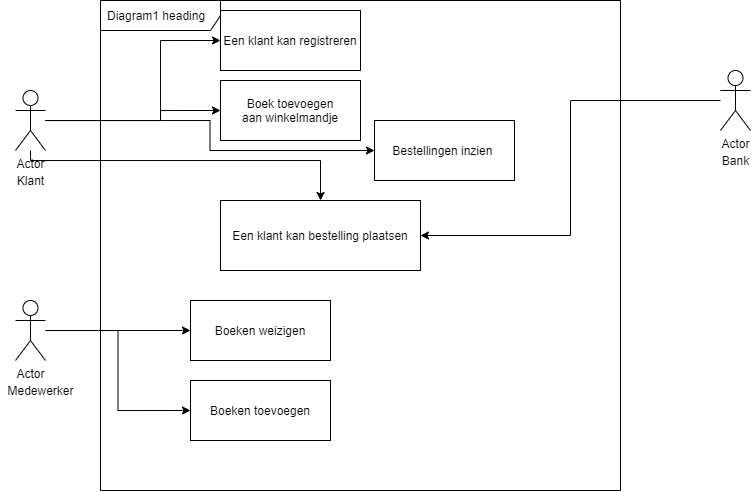

The diagram above was exported from draw.io. Its source (the exported page's mxGraphModel, read from the mxfile embedded in the PNG):
<mxGraphModel dx="881" dy="383" grid="1" gridSize="10" guides="1" tooltips="1" connect="1" arrows="1" fold="1" page="1" pageScale="1" pageWidth="827" pageHeight="1169" math="0" shadow="0">
  <root>
    <mxCell id="0" />
    <mxCell id="1" parent="0" />
    <mxCell id="7BnTfIwpa3QQF1gk40V5-11" value="Diagram1 heading" style="shape=umlFrame;whiteSpace=wrap;html=1;width=120;height=30;boundedLbl=1;verticalAlign=middle;align=left;spacingLeft=5;" vertex="1" parent="1">
      <mxGeometry x="140" y="80" width="520" height="490" as="geometry" />
    </mxCell>
    <mxCell id="7BnTfIwpa3QQF1gk40V5-21" value="" style="edgeStyle=orthogonalEdgeStyle;rounded=0;orthogonalLoop=1;jettySize=auto;html=1;entryX=0;entryY=0.5;entryDx=0;entryDy=0;" edge="1" parent="1" source="7BnTfIwpa3QQF1gk40V5-5" target="7BnTfIwpa3QQF1gk40V5-19">
      <mxGeometry relative="1" as="geometry" />
    </mxCell>
    <mxCell id="7BnTfIwpa3QQF1gk40V5-22" style="edgeStyle=orthogonalEdgeStyle;rounded=0;orthogonalLoop=1;jettySize=auto;html=1;entryX=0;entryY=0.5;entryDx=0;entryDy=0;" edge="1" parent="1" source="7BnTfIwpa3QQF1gk40V5-5" target="7BnTfIwpa3QQF1gk40V5-20">
      <mxGeometry relative="1" as="geometry" />
    </mxCell>
    <mxCell id="7BnTfIwpa3QQF1gk40V5-5" value="Actor" style="shape=umlActor;verticalLabelPosition=bottom;verticalAlign=top;html=1;" vertex="1" parent="1">
      <mxGeometry x="55" y="380" width="30" height="60" as="geometry" />
    </mxCell>
    <mxCell id="7BnTfIwpa3QQF1gk40V5-6" value="Medewerker" style="text;html=1;align=center;verticalAlign=middle;resizable=0;points=[];autosize=1;" vertex="1" parent="1">
      <mxGeometry x="40" y="460" width="80" height="20" as="geometry" />
    </mxCell>
    <mxCell id="7BnTfIwpa3QQF1gk40V5-7" value="Klant" style="text;html=1;align=center;verticalAlign=middle;resizable=0;points=[];autosize=1;" vertex="1" parent="1">
      <mxGeometry x="50" y="250" width="40" height="20" as="geometry" />
    </mxCell>
    <mxCell id="7BnTfIwpa3QQF1gk40V5-14" value="" style="edgeStyle=orthogonalEdgeStyle;rounded=0;orthogonalLoop=1;jettySize=auto;html=1;entryX=0;entryY=0.5;entryDx=0;entryDy=0;" edge="1" parent="1" source="7BnTfIwpa3QQF1gk40V5-9" target="7BnTfIwpa3QQF1gk40V5-13">
      <mxGeometry relative="1" as="geometry">
        <Array as="points">
          <mxPoint x="200" y="200" />
          <mxPoint x="200" y="120" />
        </Array>
      </mxGeometry>
    </mxCell>
    <mxCell id="7BnTfIwpa3QQF1gk40V5-16" style="edgeStyle=orthogonalEdgeStyle;rounded=0;orthogonalLoop=1;jettySize=auto;html=1;" edge="1" parent="1" source="7BnTfIwpa3QQF1gk40V5-9" target="7BnTfIwpa3QQF1gk40V5-15">
      <mxGeometry relative="1" as="geometry">
        <Array as="points">
          <mxPoint x="70" y="240" />
          <mxPoint x="360" y="240" />
        </Array>
      </mxGeometry>
    </mxCell>
    <mxCell id="7BnTfIwpa3QQF1gk40V5-18" style="edgeStyle=orthogonalEdgeStyle;rounded=0;orthogonalLoop=1;jettySize=auto;html=1;entryX=0;entryY=0.5;entryDx=0;entryDy=0;" edge="1" parent="1" source="7BnTfIwpa3QQF1gk40V5-9" target="7BnTfIwpa3QQF1gk40V5-17">
      <mxGeometry relative="1" as="geometry">
        <Array as="points">
          <mxPoint x="200" y="200" />
          <mxPoint x="200" y="190" />
        </Array>
      </mxGeometry>
    </mxCell>
    <mxCell id="7BnTfIwpa3QQF1gk40V5-28" style="edgeStyle=orthogonalEdgeStyle;rounded=0;orthogonalLoop=1;jettySize=auto;html=1;" edge="1" parent="1" source="7BnTfIwpa3QQF1gk40V5-9" target="7BnTfIwpa3QQF1gk40V5-27">
      <mxGeometry relative="1" as="geometry" />
    </mxCell>
    <mxCell id="7BnTfIwpa3QQF1gk40V5-9" value="Actor" style="shape=umlActor;verticalLabelPosition=bottom;verticalAlign=top;html=1;" vertex="1" parent="1">
      <mxGeometry x="55" y="170" width="30" height="60" as="geometry" />
    </mxCell>
    <mxCell id="7BnTfIwpa3QQF1gk40V5-13" value="Een klant kan registreren" style="fontStyle=0;" vertex="1" parent="1">
      <mxGeometry x="260" y="90" width="140" height="60" as="geometry" />
    </mxCell>
    <mxCell id="7BnTfIwpa3QQF1gk40V5-15" value="Een klant kan bestelling plaatsen" style="fontStyle=0;" vertex="1" parent="1">
      <mxGeometry x="260" y="280" width="200" height="70" as="geometry" />
    </mxCell>
    <mxCell id="7BnTfIwpa3QQF1gk40V5-17" value="Boek toevoegen&#10;aan winkelmandje" style="fontStyle=0;" vertex="1" parent="1">
      <mxGeometry x="260" y="160" width="140" height="60" as="geometry" />
    </mxCell>
    <mxCell id="7BnTfIwpa3QQF1gk40V5-19" value="Boeken weizigen" style="fontStyle=0;" vertex="1" parent="1">
      <mxGeometry x="230" y="380" width="140" height="60" as="geometry" />
    </mxCell>
    <mxCell id="7BnTfIwpa3QQF1gk40V5-20" value="Boeken toevoegen" style="fontStyle=0;" vertex="1" parent="1">
      <mxGeometry x="230" y="460" width="140" height="60" as="geometry" />
    </mxCell>
    <mxCell id="7BnTfIwpa3QQF1gk40V5-25" style="edgeStyle=orthogonalEdgeStyle;rounded=0;orthogonalLoop=1;jettySize=auto;html=1;entryX=1;entryY=0.5;entryDx=0;entryDy=0;" edge="1" parent="1" source="7BnTfIwpa3QQF1gk40V5-23" target="7BnTfIwpa3QQF1gk40V5-15">
      <mxGeometry relative="1" as="geometry" />
    </mxCell>
    <mxCell id="7BnTfIwpa3QQF1gk40V5-23" value="Actor" style="shape=umlActor;verticalLabelPosition=bottom;verticalAlign=top;html=1;" vertex="1" parent="1">
      <mxGeometry x="760" y="150" width="30" height="60" as="geometry" />
    </mxCell>
    <mxCell id="7BnTfIwpa3QQF1gk40V5-24" value="Bank" style="text;html=1;align=center;verticalAlign=middle;resizable=0;points=[];autosize=1;" vertex="1" parent="1">
      <mxGeometry x="755" y="230" width="40" height="20" as="geometry" />
    </mxCell>
    <mxCell id="7BnTfIwpa3QQF1gk40V5-27" value="Bestellingen inzien " style="fontStyle=0;" vertex="1" parent="1">
      <mxGeometry x="414" y="200" width="140" height="60" as="geometry" />
    </mxCell>
  </root>
</mxGraphModel>